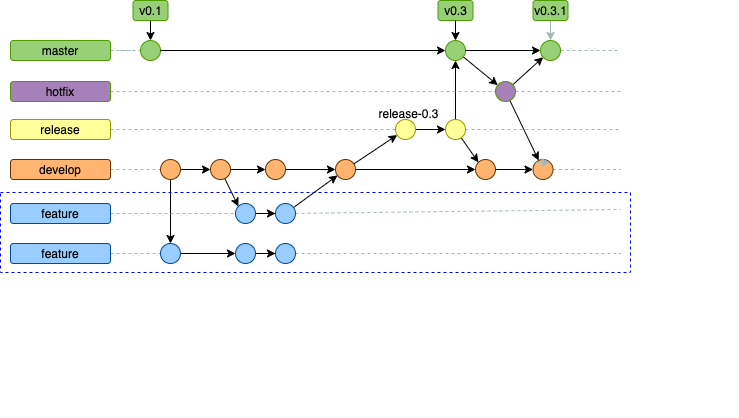

The diagram above was exported from draw.io. Its source (the exported page's mxGraphModel, read from the mxfile embedded in the PNG):
<mxGraphModel dx="1426" dy="706" grid="0" gridSize="10" guides="1" tooltips="1" connect="1" arrows="1" fold="1" page="1" pageScale="1" pageWidth="827" pageHeight="1169" math="0" shadow="0">
  <root>
    <mxCell id="0" />
    <mxCell id="1" parent="0" />
    <mxCell id="BHr-HHq2_wPLYs7JveMa-1" value="" style="edgeStyle=orthogonalEdgeStyle;rounded=0;orthogonalLoop=1;jettySize=auto;html=1;entryX=0;entryY=0.5;entryDx=0;entryDy=0;dashed=1;endArrow=none;endFill=0;strokeColor=#A4B7B8;" parent="1" source="BHr-HHq2_wPLYs7JveMa-2" target="BHr-HHq2_wPLYs7JveMa-3" edge="1">
      <mxGeometry relative="1" as="geometry">
        <mxPoint x="267" y="245" as="targetPoint" />
      </mxGeometry>
    </mxCell>
    <mxCell id="BHr-HHq2_wPLYs7JveMa-2" value="master" style="rounded=1;whiteSpace=wrap;html=1;fillColor=#97D077;strokeColor=#4D9900;" parent="1" vertex="1">
      <mxGeometry x="77" y="215" width="100" height="20" as="geometry" />
    </mxCell>
    <mxCell id="BHr-HHq2_wPLYs7JveMa-3" value="" style="ellipse;whiteSpace=wrap;html=1;aspect=fixed;fillColor=#97D077;strokeColor=#4D9900;" parent="1" vertex="1">
      <mxGeometry x="207" y="215" width="20" height="20" as="geometry" />
    </mxCell>
    <mxCell id="BHr-HHq2_wPLYs7JveMa-4" value="" style="edgeStyle=none;rounded=0;jumpStyle=none;orthogonalLoop=1;jettySize=auto;html=1;exitX=1;exitY=0.5;exitDx=0;exitDy=0;" parent="1" source="BHr-HHq2_wPLYs7JveMa-3" target="BHr-HHq2_wPLYs7JveMa-7" edge="1">
      <mxGeometry relative="1" as="geometry">
        <mxPoint x="264.5" y="225" as="sourcePoint" />
      </mxGeometry>
    </mxCell>
    <mxCell id="BHr-HHq2_wPLYs7JveMa-5" value="" style="edgeStyle=none;rounded=0;jumpStyle=none;orthogonalLoop=1;jettySize=auto;html=1;dashed=1;endArrow=none;endFill=0;strokeColor=#A4B7B8;" parent="1" source="BHr-HHq2_wPLYs7JveMa-61" edge="1">
      <mxGeometry relative="1" as="geometry">
        <mxPoint x="622" y="225" as="targetPoint" />
      </mxGeometry>
    </mxCell>
    <mxCell id="BHr-HHq2_wPLYs7JveMa-6" style="edgeStyle=none;rounded=0;jumpStyle=none;orthogonalLoop=1;jettySize=auto;html=1;endArrow=classic;endFill=1;strokeColor=#000000;strokeWidth=1;" parent="1" source="BHr-HHq2_wPLYs7JveMa-7" target="BHr-HHq2_wPLYs7JveMa-59" edge="1">
      <mxGeometry relative="1" as="geometry" />
    </mxCell>
    <mxCell id="BHr-HHq2_wPLYs7JveMa-7" value="" style="ellipse;whiteSpace=wrap;html=1;aspect=fixed;fillColor=#97D077;strokeColor=#4D9900;" parent="1" vertex="1">
      <mxGeometry x="512" y="215" width="20" height="20" as="geometry" />
    </mxCell>
    <mxCell id="BHr-HHq2_wPLYs7JveMa-8" style="edgeStyle=none;rounded=0;jumpStyle=none;orthogonalLoop=1;jettySize=auto;html=1;entryX=1;entryY=0.5;entryDx=0;entryDy=0;dashed=1;strokeColor=#A4B7B8;" parent="1" source="BHr-HHq2_wPLYs7JveMa-9" target="BHr-HHq2_wPLYs7JveMa-29" edge="1">
      <mxGeometry relative="1" as="geometry" />
    </mxCell>
    <mxCell id="BHr-HHq2_wPLYs7JveMa-9" value="release" style="rounded=1;whiteSpace=wrap;html=1;fillColor=#FFFF99;strokeColor=#999900;" parent="1" vertex="1">
      <mxGeometry x="77" y="294" width="100" height="20" as="geometry" />
    </mxCell>
    <mxCell id="BHr-HHq2_wPLYs7JveMa-10" style="edgeStyle=orthogonalEdgeStyle;rounded=0;orthogonalLoop=1;jettySize=auto;html=1;exitX=1;exitY=0.5;exitDx=0;exitDy=0;dashed=1;endArrow=none;endFill=0;strokeColor=#A4B7B8;" parent="1" source="BHr-HHq2_wPLYs7JveMa-11" target="BHr-HHq2_wPLYs7JveMa-14" edge="1">
      <mxGeometry relative="1" as="geometry" />
    </mxCell>
    <mxCell id="BHr-HHq2_wPLYs7JveMa-11" value="develop" style="rounded=1;whiteSpace=wrap;html=1;fillColor=#FFB570;strokeColor=#663300;" parent="1" vertex="1">
      <mxGeometry x="77" y="334" width="100" height="20" as="geometry" />
    </mxCell>
    <mxCell id="BHr-HHq2_wPLYs7JveMa-12" style="rounded=0;orthogonalLoop=1;jettySize=auto;html=1;" parent="1" source="BHr-HHq2_wPLYs7JveMa-14" target="BHr-HHq2_wPLYs7JveMa-45" edge="1">
      <mxGeometry relative="1" as="geometry">
        <mxPoint x="262" y="418" as="targetPoint" />
      </mxGeometry>
    </mxCell>
    <mxCell id="BHr-HHq2_wPLYs7JveMa-13" value="" style="edgeStyle=orthogonalEdgeStyle;rounded=0;orthogonalLoop=1;jettySize=auto;html=1;" parent="1" source="BHr-HHq2_wPLYs7JveMa-14" target="BHr-HHq2_wPLYs7JveMa-17" edge="1">
      <mxGeometry relative="1" as="geometry" />
    </mxCell>
    <mxCell id="BHr-HHq2_wPLYs7JveMa-14" value="" style="ellipse;whiteSpace=wrap;html=1;aspect=fixed;fillColor=#FFB570;strokeColor=#663300;" parent="1" vertex="1">
      <mxGeometry x="227" y="334" width="20" height="20" as="geometry" />
    </mxCell>
    <mxCell id="BHr-HHq2_wPLYs7JveMa-15" value="" style="edgeStyle=orthogonalEdgeStyle;rounded=0;orthogonalLoop=1;jettySize=auto;html=1;" parent="1" source="BHr-HHq2_wPLYs7JveMa-17" target="BHr-HHq2_wPLYs7JveMa-19" edge="1">
      <mxGeometry relative="1" as="geometry" />
    </mxCell>
    <mxCell id="BHr-HHq2_wPLYs7JveMa-16" style="edgeStyle=none;rounded=0;jumpStyle=none;orthogonalLoop=1;jettySize=auto;html=1;entryX=0;entryY=0;entryDx=0;entryDy=0;endArrow=classic;endFill=1;strokeColor=#000000;strokeWidth=1;" parent="1" source="BHr-HHq2_wPLYs7JveMa-17" target="BHr-HHq2_wPLYs7JveMa-51" edge="1">
      <mxGeometry relative="1" as="geometry" />
    </mxCell>
    <mxCell id="BHr-HHq2_wPLYs7JveMa-17" value="" style="ellipse;whiteSpace=wrap;html=1;aspect=fixed;fillColor=#FFB570;strokeColor=#663300;" parent="1" vertex="1">
      <mxGeometry x="277" y="334" width="20" height="20" as="geometry" />
    </mxCell>
    <mxCell id="BHr-HHq2_wPLYs7JveMa-18" style="edgeStyle=none;rounded=0;jumpStyle=none;orthogonalLoop=1;jettySize=auto;html=1;" parent="1" source="BHr-HHq2_wPLYs7JveMa-19" target="BHr-HHq2_wPLYs7JveMa-23" edge="1">
      <mxGeometry relative="1" as="geometry" />
    </mxCell>
    <mxCell id="BHr-HHq2_wPLYs7JveMa-19" value="" style="ellipse;whiteSpace=wrap;html=1;aspect=fixed;fillColor=#FFB570;strokeColor=#663300;" parent="1" vertex="1">
      <mxGeometry x="332" y="334" width="20" height="20" as="geometry" />
    </mxCell>
    <mxCell id="BHr-HHq2_wPLYs7JveMa-20" value="" style="rounded=0;orthogonalLoop=1;jettySize=auto;html=1;jumpStyle=none;" parent="1" target="BHr-HHq2_wPLYs7JveMa-23" edge="1">
      <mxGeometry relative="1" as="geometry">
        <mxPoint x="360.0188282761346" y="382.02518677464514" as="sourcePoint" />
      </mxGeometry>
    </mxCell>
    <mxCell id="BHr-HHq2_wPLYs7JveMa-21" value="" style="edgeStyle=none;rounded=0;jumpStyle=none;orthogonalLoop=1;jettySize=auto;html=1;" parent="1" source="BHr-HHq2_wPLYs7JveMa-23" target="BHr-HHq2_wPLYs7JveMa-26" edge="1">
      <mxGeometry relative="1" as="geometry" />
    </mxCell>
    <mxCell id="BHr-HHq2_wPLYs7JveMa-22" style="edgeStyle=none;rounded=0;jumpStyle=none;orthogonalLoop=1;jettySize=auto;html=1;" parent="1" source="BHr-HHq2_wPLYs7JveMa-23" target="BHr-HHq2_wPLYs7JveMa-29" edge="1">
      <mxGeometry relative="1" as="geometry">
        <mxPoint x="436" y="334" as="targetPoint" />
      </mxGeometry>
    </mxCell>
    <mxCell id="BHr-HHq2_wPLYs7JveMa-23" value="" style="ellipse;whiteSpace=wrap;html=1;aspect=fixed;fillColor=#FFB570;strokeColor=#663300;" parent="1" vertex="1">
      <mxGeometry x="402" y="334" width="20" height="20" as="geometry" />
    </mxCell>
    <mxCell id="BHr-HHq2_wPLYs7JveMa-24" value="" style="edgeStyle=none;rounded=0;jumpStyle=none;orthogonalLoop=1;jettySize=auto;html=1;dashed=1;endArrow=none;endFill=0;strokeColor=#A4B7B8;exitX=1;exitY=0.5;exitDx=0;exitDy=0;" parent="1" source="BHr-HHq2_wPLYs7JveMa-27" edge="1">
      <mxGeometry relative="1" as="geometry">
        <mxPoint x="597" y="344" as="sourcePoint" />
        <mxPoint x="687" y="344" as="targetPoint" />
      </mxGeometry>
    </mxCell>
    <mxCell id="BHr-HHq2_wPLYs7JveMa-25" value="" style="edgeStyle=none;rounded=0;jumpStyle=none;orthogonalLoop=1;jettySize=auto;html=1;endArrow=classic;endFill=1;strokeColor=#000000;strokeWidth=1;" parent="1" source="BHr-HHq2_wPLYs7JveMa-26" target="BHr-HHq2_wPLYs7JveMa-27" edge="1">
      <mxGeometry relative="1" as="geometry" />
    </mxCell>
    <mxCell id="BHr-HHq2_wPLYs7JveMa-26" value="" style="ellipse;whiteSpace=wrap;html=1;aspect=fixed;fillColor=#FFB570;strokeColor=#663300;" parent="1" vertex="1">
      <mxGeometry x="542" y="334" width="20" height="20" as="geometry" />
    </mxCell>
    <mxCell id="BHr-HHq2_wPLYs7JveMa-27" value="" style="ellipse;whiteSpace=wrap;html=1;aspect=fixed;fillColor=#FFB570;strokeColor=#663300;" parent="1" vertex="1">
      <mxGeometry x="599.5" y="334" width="20" height="20" as="geometry" />
    </mxCell>
    <mxCell id="BHr-HHq2_wPLYs7JveMa-28" value="" style="edgeStyle=none;rounded=0;jumpStyle=none;orthogonalLoop=1;jettySize=auto;html=1;" parent="1" source="BHr-HHq2_wPLYs7JveMa-29" target="BHr-HHq2_wPLYs7JveMa-33" edge="1">
      <mxGeometry relative="1" as="geometry" />
    </mxCell>
    <mxCell id="BHr-HHq2_wPLYs7JveMa-29" value="" style="ellipse;whiteSpace=wrap;html=1;aspect=fixed;fillColor=#FFFF99;strokeColor=#999900;" parent="1" vertex="1">
      <mxGeometry x="462" y="294" width="20" height="20" as="geometry" />
    </mxCell>
    <mxCell id="BHr-HHq2_wPLYs7JveMa-30" style="edgeStyle=none;rounded=0;jumpStyle=none;orthogonalLoop=1;jettySize=auto;html=1;entryX=0.5;entryY=1;entryDx=0;entryDy=0;" parent="1" source="BHr-HHq2_wPLYs7JveMa-33" target="BHr-HHq2_wPLYs7JveMa-7" edge="1">
      <mxGeometry relative="1" as="geometry" />
    </mxCell>
    <mxCell id="BHr-HHq2_wPLYs7JveMa-31" value="" style="edgeStyle=none;rounded=0;jumpStyle=none;orthogonalLoop=1;jettySize=auto;html=1;dashed=1;endArrow=none;endFill=0;strokeColor=#A4B7B8;" parent="1" source="BHr-HHq2_wPLYs7JveMa-33" edge="1">
      <mxGeometry relative="1" as="geometry">
        <mxPoint x="687" y="304" as="targetPoint" />
      </mxGeometry>
    </mxCell>
    <mxCell id="BHr-HHq2_wPLYs7JveMa-32" style="edgeStyle=none;rounded=0;jumpStyle=none;orthogonalLoop=1;jettySize=auto;html=1;entryX=0;entryY=0;entryDx=0;entryDy=0;endArrow=classic;endFill=1;strokeColor=#000000;strokeWidth=1;" parent="1" source="BHr-HHq2_wPLYs7JveMa-33" target="BHr-HHq2_wPLYs7JveMa-26" edge="1">
      <mxGeometry relative="1" as="geometry" />
    </mxCell>
    <mxCell id="BHr-HHq2_wPLYs7JveMa-33" value="" style="ellipse;whiteSpace=wrap;html=1;aspect=fixed;fillColor=#FFFF99;strokeColor=#999900;" parent="1" vertex="1">
      <mxGeometry x="512" y="294" width="20" height="20" as="geometry" />
    </mxCell>
    <mxCell id="BHr-HHq2_wPLYs7JveMa-34" style="edgeStyle=none;rounded=0;jumpStyle=none;orthogonalLoop=1;jettySize=auto;html=1;endArrow=classic;endFill=1;strokeWidth=1;" parent="1" source="BHr-HHq2_wPLYs7JveMa-35" target="BHr-HHq2_wPLYs7JveMa-3" edge="1">
      <mxGeometry relative="1" as="geometry" />
    </mxCell>
    <mxCell id="BHr-HHq2_wPLYs7JveMa-35" value="v0.1" style="rounded=1;whiteSpace=wrap;html=1;fillColor=#97D077;strokeColor=#4D9900;" parent="1" vertex="1">
      <mxGeometry x="199.5" y="175" width="35" height="20" as="geometry" />
    </mxCell>
    <mxCell id="BHr-HHq2_wPLYs7JveMa-36" value="v0.3" style="rounded=1;whiteSpace=wrap;html=1;fillColor=#97D077;strokeColor=#4D9900;" parent="1" vertex="1">
      <mxGeometry x="504.5" y="175" width="35" height="20" as="geometry" />
    </mxCell>
    <mxCell id="BHr-HHq2_wPLYs7JveMa-37" style="edgeStyle=none;rounded=0;jumpStyle=none;orthogonalLoop=1;jettySize=auto;html=1;endArrow=classic;endFill=1;entryX=0.5;entryY=0;entryDx=0;entryDy=0;" parent="1" source="BHr-HHq2_wPLYs7JveMa-36" target="BHr-HHq2_wPLYs7JveMa-7" edge="1">
      <mxGeometry relative="1" as="geometry">
        <mxPoint x="360.16659738097496" y="215" as="sourcePoint" />
        <mxPoint x="361.5006238305609" y="235.01247661122034" as="targetPoint" />
      </mxGeometry>
    </mxCell>
    <mxCell id="BHr-HHq2_wPLYs7JveMa-38" value="" style="rounded=0;whiteSpace=wrap;html=1;strokeColor=#0000FF;fillColor=none;gradientColor=none;dashed=1;" parent="1" vertex="1">
      <mxGeometry x="67" y="367" width="630" height="80" as="geometry" />
    </mxCell>
    <mxCell id="BHr-HHq2_wPLYs7JveMa-39" value="release-0.3" style="text;html=1;align=center;verticalAlign=middle;resizable=0;points=[];autosize=1;" parent="1" vertex="1">
      <mxGeometry x="435" y="278" width="80" height="20" as="geometry" />
    </mxCell>
    <mxCell id="BHr-HHq2_wPLYs7JveMa-40" style="edgeStyle=orthogonalEdgeStyle;rounded=0;orthogonalLoop=1;jettySize=auto;html=1;dashed=1;strokeColor=#A4B7B8;endArrow=none;endFill=0;" parent="1" source="BHr-HHq2_wPLYs7JveMa-41" target="BHr-HHq2_wPLYs7JveMa-51" edge="1">
      <mxGeometry relative="1" as="geometry" />
    </mxCell>
    <mxCell id="BHr-HHq2_wPLYs7JveMa-41" value="feature" style="rounded=1;whiteSpace=wrap;html=1;fillColor=#99CCFF;strokeColor=#004C99;" parent="1" vertex="1">
      <mxGeometry x="77" y="378" width="100" height="20" as="geometry" />
    </mxCell>
    <mxCell id="BHr-HHq2_wPLYs7JveMa-42" style="edgeStyle=none;rounded=0;jumpStyle=none;orthogonalLoop=1;jettySize=auto;html=1;entryX=0;entryY=0.5;entryDx=0;entryDy=0;dashed=1;endArrow=none;endFill=0;strokeColor=#A4B7B8;" parent="1" source="BHr-HHq2_wPLYs7JveMa-43" target="BHr-HHq2_wPLYs7JveMa-45" edge="1">
      <mxGeometry relative="1" as="geometry" />
    </mxCell>
    <mxCell id="BHr-HHq2_wPLYs7JveMa-43" value="feature" style="rounded=1;whiteSpace=wrap;html=1;fillColor=#99CCFF;strokeColor=#004C99;" parent="1" vertex="1">
      <mxGeometry x="77" y="418" width="100" height="20" as="geometry" />
    </mxCell>
    <mxCell id="BHr-HHq2_wPLYs7JveMa-44" style="edgeStyle=orthogonalEdgeStyle;rounded=0;orthogonalLoop=1;jettySize=auto;html=1;entryX=0;entryY=0.5;entryDx=0;entryDy=0;" parent="1" source="BHr-HHq2_wPLYs7JveMa-45" target="BHr-HHq2_wPLYs7JveMa-47" edge="1">
      <mxGeometry relative="1" as="geometry" />
    </mxCell>
    <mxCell id="BHr-HHq2_wPLYs7JveMa-45" value="" style="ellipse;whiteSpace=wrap;html=1;aspect=fixed;fillColor=#99CCFF;strokeColor=#004C99;" parent="1" vertex="1">
      <mxGeometry x="227" y="418" width="20" height="20" as="geometry" />
    </mxCell>
    <mxCell id="BHr-HHq2_wPLYs7JveMa-46" value="" style="edgeStyle=orthogonalEdgeStyle;rounded=0;orthogonalLoop=1;jettySize=auto;html=1;" parent="1" source="BHr-HHq2_wPLYs7JveMa-47" target="BHr-HHq2_wPLYs7JveMa-49" edge="1">
      <mxGeometry relative="1" as="geometry" />
    </mxCell>
    <mxCell id="BHr-HHq2_wPLYs7JveMa-47" value="" style="ellipse;whiteSpace=wrap;html=1;aspect=fixed;fillColor=#99CCFF;strokeColor=#004C99;" parent="1" vertex="1">
      <mxGeometry x="302" y="418" width="20" height="20" as="geometry" />
    </mxCell>
    <mxCell id="BHr-HHq2_wPLYs7JveMa-48" value="" style="edgeStyle=none;rounded=0;jumpStyle=none;orthogonalLoop=1;jettySize=auto;html=1;dashed=1;endArrow=none;endFill=0;strokeColor=#A4B7B8;" parent="1" source="BHr-HHq2_wPLYs7JveMa-49" edge="1">
      <mxGeometry relative="1" as="geometry">
        <mxPoint x="687" y="428" as="targetPoint" />
      </mxGeometry>
    </mxCell>
    <mxCell id="BHr-HHq2_wPLYs7JveMa-49" value="" style="ellipse;whiteSpace=wrap;html=1;aspect=fixed;fillColor=#99CCFF;strokeColor=#004C99;" parent="1" vertex="1">
      <mxGeometry x="342" y="418" width="20" height="20" as="geometry" />
    </mxCell>
    <mxCell id="BHr-HHq2_wPLYs7JveMa-50" value="" style="edgeStyle=orthogonalEdgeStyle;rounded=0;orthogonalLoop=1;jettySize=auto;html=1;" parent="1" source="BHr-HHq2_wPLYs7JveMa-51" target="BHr-HHq2_wPLYs7JveMa-53" edge="1">
      <mxGeometry relative="1" as="geometry" />
    </mxCell>
    <mxCell id="BHr-HHq2_wPLYs7JveMa-51" value="" style="ellipse;whiteSpace=wrap;html=1;aspect=fixed;fillColor=#99CCFF;strokeColor=#004C99;" parent="1" vertex="1">
      <mxGeometry x="302" y="378" width="20" height="20" as="geometry" />
    </mxCell>
    <mxCell id="BHr-HHq2_wPLYs7JveMa-52" value="" style="edgeStyle=none;rounded=0;jumpStyle=none;orthogonalLoop=1;jettySize=auto;html=1;endArrow=none;endFill=0;strokeWidth=1;dashed=1;strokeColor=#A4B7B8;" parent="1" source="BHr-HHq2_wPLYs7JveMa-53" edge="1">
      <mxGeometry relative="1" as="geometry">
        <mxPoint x="687" y="384" as="targetPoint" />
      </mxGeometry>
    </mxCell>
    <mxCell id="BHr-HHq2_wPLYs7JveMa-53" value="" style="ellipse;whiteSpace=wrap;html=1;aspect=fixed;fillColor=#99CCFF;strokeColor=#004C99;" parent="1" vertex="1">
      <mxGeometry x="342" y="378" width="20" height="20" as="geometry" />
    </mxCell>
    <mxCell id="BHr-HHq2_wPLYs7JveMa-54" style="edgeStyle=none;rounded=0;jumpStyle=none;orthogonalLoop=1;jettySize=auto;html=1;dashed=1;endArrow=none;endFill=0;strokeColor=#A4B7B8;strokeWidth=1;" parent="1" source="BHr-HHq2_wPLYs7JveMa-55" target="BHr-HHq2_wPLYs7JveMa-59" edge="1">
      <mxGeometry relative="1" as="geometry" />
    </mxCell>
    <mxCell id="BHr-HHq2_wPLYs7JveMa-55" value="hotfix" style="rounded=1;whiteSpace=wrap;html=1;fillColor=#A680B8;strokeColor=#4D9900;" parent="1" vertex="1">
      <mxGeometry x="77" y="256" width="100" height="20" as="geometry" />
    </mxCell>
    <mxCell id="BHr-HHq2_wPLYs7JveMa-56" value="" style="edgeStyle=none;rounded=0;jumpStyle=none;orthogonalLoop=1;jettySize=auto;html=1;endArrow=classic;endFill=1;strokeColor=#000000;strokeWidth=1;" parent="1" source="BHr-HHq2_wPLYs7JveMa-59" target="BHr-HHq2_wPLYs7JveMa-61" edge="1">
      <mxGeometry relative="1" as="geometry" />
    </mxCell>
    <mxCell id="BHr-HHq2_wPLYs7JveMa-57" value="" style="edgeStyle=none;rounded=0;jumpStyle=none;orthogonalLoop=1;jettySize=auto;html=1;endArrow=none;endFill=0;strokeColor=#A4B7B8;strokeWidth=1;dashed=1;" parent="1" source="BHr-HHq2_wPLYs7JveMa-59" edge="1">
      <mxGeometry relative="1" as="geometry">
        <mxPoint x="687" y="266" as="targetPoint" />
      </mxGeometry>
    </mxCell>
    <mxCell id="BHr-HHq2_wPLYs7JveMa-58" style="edgeStyle=none;rounded=0;jumpStyle=none;orthogonalLoop=1;jettySize=auto;html=1;endArrow=classic;endFill=1;strokeColor=#000000;strokeWidth=1;" parent="1" source="BHr-HHq2_wPLYs7JveMa-59" target="BHr-HHq2_wPLYs7JveMa-27" edge="1">
      <mxGeometry relative="1" as="geometry" />
    </mxCell>
    <mxCell id="BHr-HHq2_wPLYs7JveMa-59" value="" style="ellipse;whiteSpace=wrap;html=1;aspect=fixed;fillColor=#A680B8;strokeColor=#4D9900;" parent="1" vertex="1">
      <mxGeometry x="562" y="256" width="20" height="20" as="geometry" />
    </mxCell>
    <mxCell id="BHr-HHq2_wPLYs7JveMa-60" value="" style="edgeStyle=none;rounded=0;jumpStyle=none;orthogonalLoop=1;jettySize=auto;html=1;endArrow=none;endFill=0;strokeColor=#A4B7B8;strokeWidth=1;dashed=1;" parent="1" source="BHr-HHq2_wPLYs7JveMa-61" edge="1">
      <mxGeometry relative="1" as="geometry">
        <mxPoint x="687" y="225" as="targetPoint" />
      </mxGeometry>
    </mxCell>
    <mxCell id="BHr-HHq2_wPLYs7JveMa-61" value="" style="ellipse;whiteSpace=wrap;html=1;aspect=fixed;fillColor=#97D077;strokeColor=#4D9900;" parent="1" vertex="1">
      <mxGeometry x="607" y="215" width="20" height="20" as="geometry" />
    </mxCell>
    <mxCell id="BHr-HHq2_wPLYs7JveMa-62" value="" style="edgeStyle=none;rounded=0;jumpStyle=none;orthogonalLoop=1;jettySize=auto;html=1;endArrow=classic;endFill=1;strokeColor=#000000;" parent="1" source="BHr-HHq2_wPLYs7JveMa-7" target="BHr-HHq2_wPLYs7JveMa-61" edge="1">
      <mxGeometry relative="1" as="geometry">
        <mxPoint x="532" y="225" as="sourcePoint" />
        <mxPoint x="622" y="225" as="targetPoint" />
      </mxGeometry>
    </mxCell>
    <mxCell id="BHr-HHq2_wPLYs7JveMa-63" style="edgeStyle=none;rounded=0;jumpStyle=none;orthogonalLoop=1;jettySize=auto;html=1;endArrow=classic;endFill=1;strokeColor=#A4B7B8;strokeWidth=1;" parent="1" source="BHr-HHq2_wPLYs7JveMa-64" target="BHr-HHq2_wPLYs7JveMa-61" edge="1">
      <mxGeometry relative="1" as="geometry" />
    </mxCell>
    <mxCell id="BHr-HHq2_wPLYs7JveMa-64" value="v0.3.1" style="rounded=1;whiteSpace=wrap;html=1;fillColor=#97D077;strokeColor=#4D9900;" parent="1" vertex="1">
      <mxGeometry x="599.5" y="175" width="35" height="20" as="geometry" />
    </mxCell>
    <mxCell id="BHr-HHq2_wPLYs7JveMa-65" style="edgeStyle=none;rounded=0;jumpStyle=none;orthogonalLoop=1;jettySize=auto;html=1;exitX=0;exitY=0;exitDx=0;exitDy=0;entryX=1;entryY=0;entryDx=0;entryDy=0;endArrow=classic;endFill=1;strokeColor=#A4B7B8;strokeWidth=1;" parent="1" source="BHr-HHq2_wPLYs7JveMa-27" target="BHr-HHq2_wPLYs7JveMa-27" edge="1">
      <mxGeometry relative="1" as="geometry" />
    </mxCell>
    <mxCell id="BHr-HHq2_wPLYs7JveMa-67" style="edgeStyle=none;rounded=0;jumpStyle=none;orthogonalLoop=1;jettySize=auto;html=1;exitX=1;exitY=0.5;exitDx=0;exitDy=0;endArrow=classic;endFill=1;strokeColor=#000000;strokeWidth=1;" parent="1" edge="1">
      <mxGeometry relative="1" as="geometry">
        <mxPoint x="797" y="344" as="sourcePoint" />
        <mxPoint x="797" y="344" as="targetPoint" />
      </mxGeometry>
    </mxCell>
    <mxCell id="BHr-HHq2_wPLYs7JveMa-68" style="edgeStyle=none;rounded=0;jumpStyle=none;orthogonalLoop=1;jettySize=auto;html=1;exitX=1;exitY=1;exitDx=0;exitDy=0;endArrow=classic;endFill=1;strokeColor=#000000;strokeWidth=1;" parent="1" edge="1">
      <mxGeometry relative="1" as="geometry">
        <mxPoint x="774" y="584" as="sourcePoint" />
        <mxPoint x="774" y="584" as="targetPoint" />
      </mxGeometry>
    </mxCell>
  </root>
</mxGraphModel>